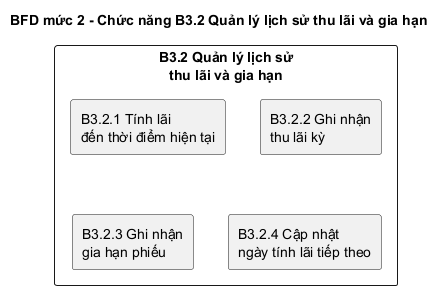

The diagram above was rendered by PlantUML. Its source (embedded in the PNG):
@startuml
title BFD mức 2 - Chức năng B3.2 Quản lý lịch sử thu lãi và gia hạn

rectangle "B3.2 Quản lý lịch sử\nthu lãi và gia hạn" {
  rectangle "B3.2.1 Tính lãi\nđến thời điểm hiện tại" as B321
  rectangle "B3.2.2 Ghi nhận\nthu lãi kỳ" as B322
  rectangle "B3.2.3 Ghi nhận\ngia hạn phiếu" as B323
  rectangle "B3.2.4 Cập nhật\nngày tính lãi tiếp theo" as B324
}

@enduml